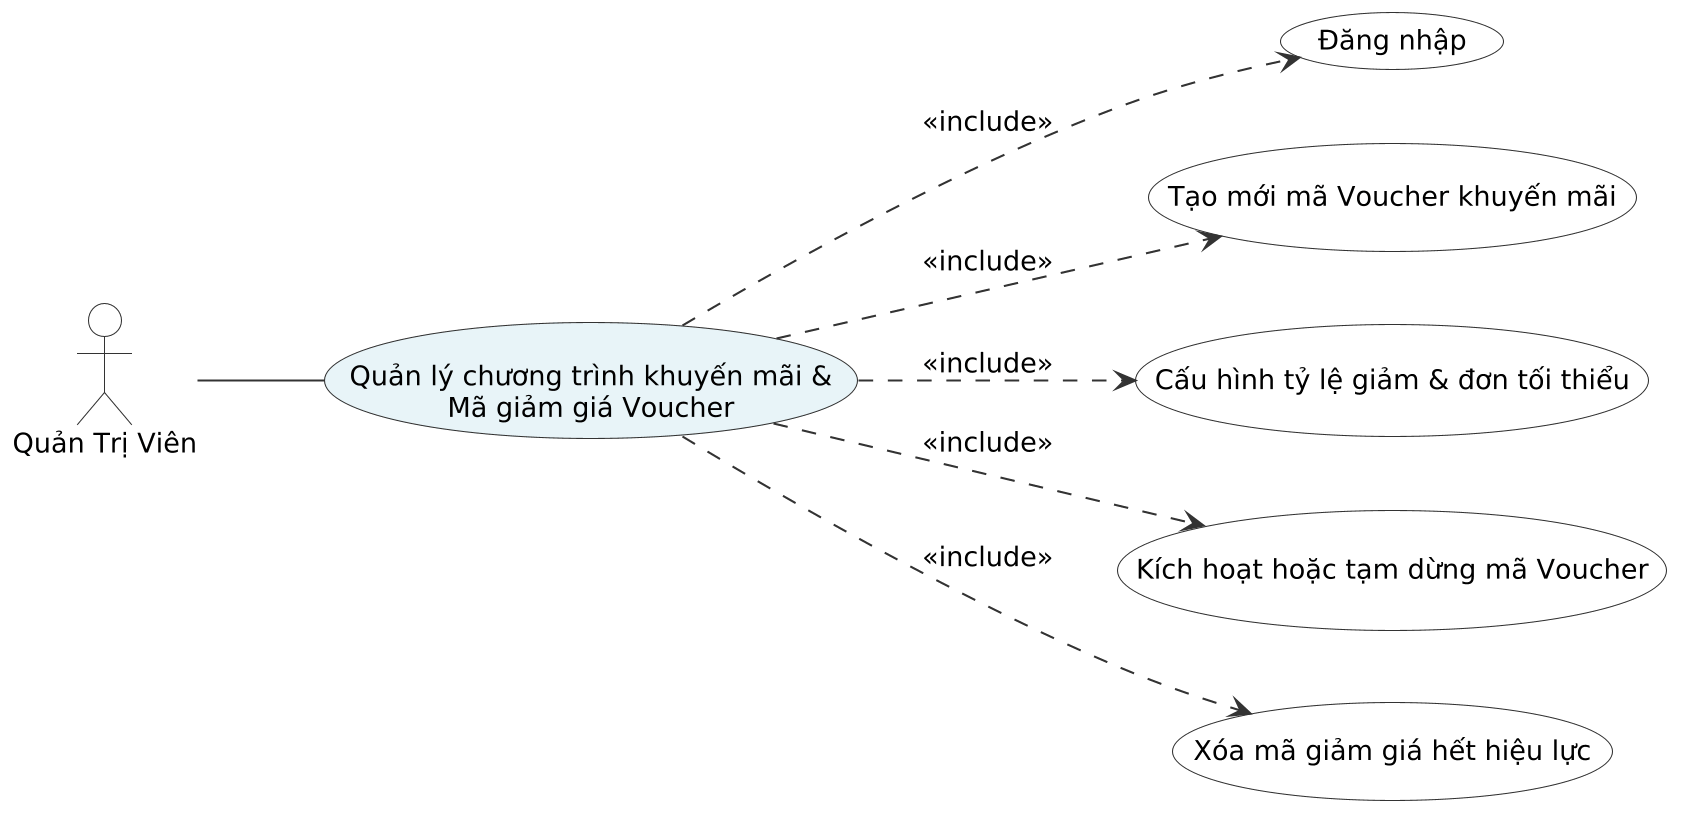

The diagram above was rendered by PlantUML. Its source (embedded in the PNG):
@startuml
skinparam shadowing false
skinparam dpi 200
skinparam defaultFontName "Times New Roman"
skinparam defaultFontSize 13

skinparam actor {
    BorderColor #333333
    BackgroundColor #FFFFFF
}

skinparam usecase {
    BorderColor #333333
    BackgroundColor #FFFFFF
    ArrowColor #333333
}

left to right direction

actor "Quản Trị Viên" as Actor

usecase "Quản lý chương trình khuyến mãi &\nMã giảm giá Voucher" as Main #E8F4F8
usecase "Đăng nhập" as Login

usecase "Tạo mới mã Voucher khuyến mãi" as UC1
usecase "Cấu hình tỷ lệ giảm & đơn tối thiểu" as UC2
usecase "Kích hoạt hoặc tạm dừng mã Voucher" as UC3
usecase "Xóa mã giảm giá hết hiệu lực" as UC4

Actor -- Main

Main ..> Login : <<include>>

Main ..> UC1 : <<include>>
Main ..> UC2 : <<include>>
Main ..> UC3 : <<include>>
Main ..> UC4 : <<include>>
@enduml